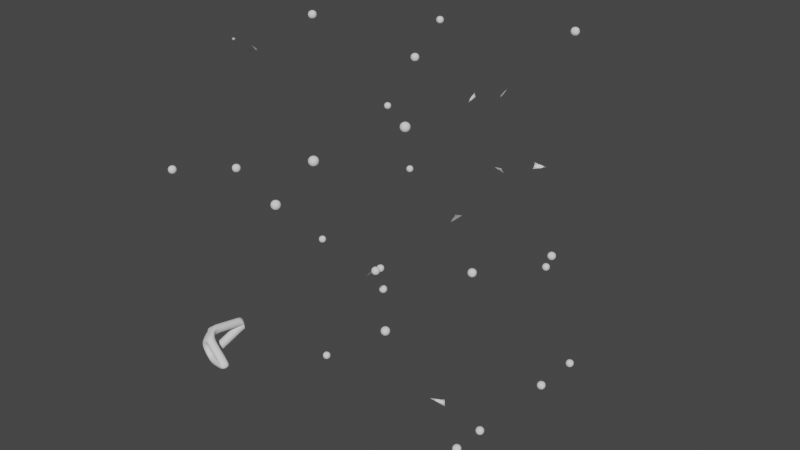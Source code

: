 # Source: tube-space.blend  (saved by Blender 2.93.21; exported with 4.5.12 LTS)
import bpy
from mathutils import Matrix  # noqa: F401  (used for matrix-valued properties, if any)

bpy.ops.wm.read_factory_settings(use_empty=True)
scene = bpy.context.scene
scene.name = 'Scene'

# ---- collections
col_collection = bpy.data.collections.new('Collection'); scene.collection.children.link(col_collection)

# ---- world
world_world = bpy.data.worlds.new('World'); scene.world = world_world
world_world.use_nodes = True; world_world.node_tree.nodes.clear()
_N = world_world.node_tree.nodes; _L = world_world.node_tree.links
n0 = _N.new('ShaderNodeOutputWorld'); n0.name = 'World Output'; n0.location = (300, 300)
n1 = _N.new('ShaderNodeBackground'); n1.name = 'Background'; n1.location = (10, 300)
n1.inputs[0].default_value = (0.05088, 0.05088, 0.05088, 1.0)
_L.new(n1.outputs[0], n0.inputs[0])
n0.is_active_output = True
world_world.color = (0.05088, 0.05088, 0.05088)
world_world.use_sun_shadow = False
world_world.sun_shadow_jitter_overblur = 0.0

# ---- meshes
me_cosmicweb = bpy.data.meshes.new('CosmicWeb')
me_cosmicweb.from_pydata([(-9.359, -5.24, -7.48), (-8.543, -7.17, 3.126), (-8.53, 9.754, 7.429), (-5.338, -0.4844, 2.26), (3.064, 4.436, -8.65), (6.762, -2.21, -8.007), (-9.488, 4.042, -5.564), (-2.965, 8.695, -8.331), (7.458, -5.01, -7.035), (-9.023, 1.276, 0.2349), (-9.156, -1.151, 7.495), (-0.2884, -2.31, 2.947), (1.811, -4.032, -8.112), (-1.814, 7.717, 4.17), (-7.536, 7.213, 5.406), (-6.155, -5.168, 3.203), (-6.994, 1.216, -4.532), (-5.426, -0.2609, 9.878), (2.019, 5.153, 1.676), (-5.21, 1.98, 7.019), (-5.352, -0.1902, -9.885), (-6.398, -9.032, -3.077), (0.1073, 8.849, 4.451), (-5.454, -1.189, -6.625), (-8.104, -3.367, 9.072), (6.155, 6.969, 3.56), (-6.998, -7.206, -7.025), (3.869, -9.978, 8.041), (5.795, -6.773, 8.952), (-0.6265, 9.751, 5.859), (0.5704, 3.686, 5.325), (3.192, 7.471, 1.537), (5.765, -1.902, 0.2664), (-2.75, 6.439, -9.728), (1.878, -1.484, -4.015), (1.571, -9.935, 5.424), (1.894, -4.762, -5.863), (9.389, -6.214, -1.784), (2.086, 4.206, 4.248), (6.343, 4.005, -1.139), (-5.171, 9.536, 7.41), (3.928, 5.844, -2.038), (-7.24, -2.234, 8.304), (2.333, 5.028, -2.918), (-8.345, 4.275, 6.949), (7.338, 7.74, -2.504), (2.26, 6.932, 2.731), (-7.629, 4.782, 9.737), (-5.352, -7.541, -6.81), (-8.827, 0.1425, 6.502), (-6.294, -5.748, -0.9006), (3.467, 8.282, -4.639), (0.4469, -0.9987, -8.259), (-1.466, 0.2468, -4.28), (-8.186, -0.6505, -4.446), (-6.897, 3.561, -7.524), (-7.157, 4.537, -8.788), (0.5052, -6.773, -6.441), (-3.906, 2.852, -5.025), (0.2301, 8.276, -2.62), (-7.305, -3.998, -1.825), (-1.933, 7.841, 3.448), (-1.351, 4.419, -3.817), (-8.127, 6.386, -8.428), (-6.258, 6.417, 0.1638), (-5.223, 2.152, 4.164), (-1.031, 5.746, -1.912), (-7.624, 9.955, -2.483), (0.2469, 4.586, -0.7544), (8.895, 9.48, -2.628), (6.014, 5.233, 9.993), (7.223, -5.348, -3.178), (-1.312, 2.584, 7.868), (2.985, -0.7299, -8.962), (-7.085, 0.1277, 0.6156), (-7.117, -7.24, -5.6), (-7.062, -4.355, -6.189), (5.968, 7.054, -0.8326), (-9.363, 9.938, 1.194), (-6.0, 7.153, -6.869), (4.838, 0.1707, -9.644), (-8.578, 9.446, 6.136), (2.984, 0.8281, -2.228), (0.2849, -2.337, -1.422), (-6.317, 6.225, 7.149), (3.989, 0.5398, -8.473), (-6.648, 8.39, -8.109), (4.073, -6.042, -1.533), (3.203, 2.852, -6.36), (8.078, 0.9963, -6.493), (-5.98, -3.895, 8.114), (-4.138, -1.739, -7.51), (-7.916, -9.829, -3.498), (2.94, 0.07928, -4.888), (6.827, 5.832, -8.267), (-8.125, 7.485, -0.3358), (0.5739, 7.21, -4.795), (-8.685, -2.104, -3.343), (0.6134, -0.5811, 1.836), (4.881, 8.6, 1.669)], [(0, 76), (2, 81), (3, 74), (4, 88), (7, 33), (9, 74), (10, 24), (10, 42), (10, 49), (11, 98), (12, 36), (13, 22), (13, 29), (13, 61), (14, 81), (14, 84), (16, 54), (18, 31), (18, 38), (18, 46), (19, 65), (21, 92), (22, 29), (22, 61), (23, 91), (24, 42), (24, 90), (25, 99), (26, 48), (26, 75), (26, 76), (30, 38), (31, 46), (31, 99), (34, 93), (36, 57), (37, 71), (41, 43), (41, 77), (42, 90), (44, 47), (44, 84), (45, 69), (45, 77), (48, 75), (50, 60), (52, 73), (54, 97), (55, 56), (56, 63), (59, 66), (59, 96), (60, 97), (62, 66), (63, 79), (63, 86), (64, 95), (66, 68), (73, 80), (73, 85), (75, 76), (79, 86), (80, 85), (82, 93)], [])
me_cosmicweb.use_remesh_fix_poles = True
me_cosmicweb.use_remesh_preserve_attributes = False
me_cosmicweb.update()

# ---- objects
ob_cosmicweb = bpy.data.objects.new('CosmicWeb', me_cosmicweb)

# ---- transforms, parenting, visibility, modifiers, constraints
ob_cosmicweb.location = (0.0, 0.0, 0.0)
_m = ob_cosmicweb.modifiers.new('Skin', 'SKIN')
_m = ob_cosmicweb.modifiers.new('Subdivision', 'SUBSURF')
_m.levels = 2

# ---- collection membership
col_collection.objects.link(ob_cosmicweb)

# ---- scene / render settings (as saved in the file)
scene.frame_start = 1; scene.frame_end = 250; scene.frame_set(204)
scene.render.engine = 'BLENDER_EEVEE_NEXT'
scene.cycles.use_denoising = False
scene.cycles.samples = 128
scene.cycles.sampling_pattern = 'TABULATED_SOBOL'
scene.cycles.use_adaptive_sampling = False
scene.cycles.use_light_tree = False
scene.view_settings.view_transform = 'Filmic'
bpy.context.view_layer.update()

# ---- added for rendering (the .blend has no active camera and no usable light): camera, sun
cam_auto = bpy.data.cameras.new('AutoCamera')
cam_auto.lens = 50.0
cam_auto.sensor_width = 36.0
cam_auto.clip_end = 1000.0
ob_auto_camera = bpy.data.objects.new('AutoCamera', cam_auto)
scene.collection.objects.link(ob_auto_camera)
ob_auto_camera.location = (31.5288, -37.9658, 25.3569)
ob_auto_camera.rotation_euler = (1.09748, -7.21219e-08, 0.694738)
scene.camera = ob_auto_camera
light_auto_sun = bpy.data.lights.new('AutoSun', 'SUN')
light_auto_sun.energy = 3.0
light_auto_sun.angle = 0.0523599
ob_auto_sun = bpy.data.objects.new('AutoSun', light_auto_sun)
scene.collection.objects.link(ob_auto_sun)
ob_auto_sun.rotation_euler = (0.872665, 0.174533, 0.523599)
bpy.context.view_layer.update()
